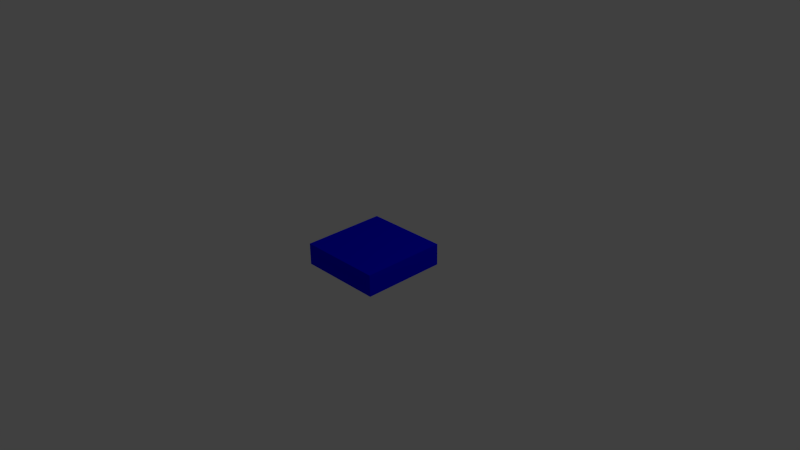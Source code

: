 # Source: main.blend  (saved by Blender 2.73.0; exported with 4.5.12 LTS)
import bpy
from mathutils import Matrix  # noqa: F401  (used for matrix-valued properties, if any)

bpy.ops.wm.read_factory_settings(use_empty=True)
scene = bpy.context.scene
scene.name = 'Scene'

# ---- collections
col_collection_1 = bpy.data.collections.new('Collection 1'); scene.collection.children.link(col_collection_1)

# ---- materials (node trees are filled in below, after node groups)
mat_block_default_001 = bpy.data.materials.new('block_default.001')
mat_block_default_001.alpha_threshold = 0.0
mat_block_default_001.use_transparent_shadow = False
mat_block_default_001.diffuse_color = (0.0, 0.0, 1.0, 1.0)
mat_block_default_001.roughness = 0.5

# ---- material node trees

# ---- world
world_world = bpy.data.worlds.new('World'); scene.world = world_world
world_world.color = (0.05088, 0.05088, 0.05088)
world_world.use_sun_shadow = False
world_world.sun_shadow_jitter_overblur = 0.0
world_world.cycles.sampling_method = 'MANUAL'
world_world.cycles.sample_map_resolution = 256

# ---- cameras
cam_camera = bpy.data.cameras.new('Camera')
cam_camera.clip_end = 100.0
cam_camera.lens = 35.0
cam_camera.sensor_width = 32.0
cam_camera.sensor_height = 18.0
cam_camera.ortho_scale = 7.314
cam_camera.dof.focus_distance = 0.0
cam_camera.dof.aperture_fstop = 128.0

# ---- lights
light_lamp = bpy.data.lights.new('Lamp', 'POINT')
light_lamp.transmission_factor = 0.0
light_lamp.cutoff_distance = 30.0
light_lamp.energy = 100.0
light_lamp.shadow_buffer_clip_start = 1.001
light_lamp.shadow_soft_size = 0.1
light_lamp.shadow_maximum_resolution = 0.006
light_lamp.use_absolute_resolution = True
light_lamp.cycles.use_multiple_importance_sampling = False

# ---- meshes
me_cube1_default_001 = bpy.data.meshes.new('cube1_default.001')
me_cube1_default_001.from_pydata([(-0.5774, -0.1478, 0.5774), (0.5774, -0.1478, 0.5774), (-0.5774, 0.1478, 0.5774), (-0.5774, -0.1478, -0.5774), (0.5774, 0.1478, 0.5774), (0.5774, 0.1478, -0.5774), (-0.5774, 0.1478, -0.5774), (0.5774, -0.1478, -0.5774)], [], [(0, 1, 2), (0, 3, 1), (2, 1, 4), (3, 0, 2), (2, 5, 6), (4, 5, 2), (1, 3, 7), (1, 5, 4), (3, 5, 7), (6, 3, 2), (6, 5, 3), (7, 5, 1)])
me_cube1_default_001.materials.append(mat_block_default_001)
me_cube1_default_001.use_remesh_preserve_volume = False
me_cube1_default_001.use_remesh_preserve_attributes = False
me_cube1_default_001.use_mirror_vertex_groups = False
me_cube1_default_001.update()

# ---- objects
ob_block = bpy.data.objects.new('block', me_cube1_default_001)
ob_lamp = bpy.data.objects.new('Lamp', light_lamp)
ob_camera = bpy.data.objects.new('Camera', cam_camera)

# ---- transforms, parenting, visibility, modifiers, constraints
ob_block.location = (1.848e-09, -4.62e-09, 4.62e-10)
ob_block.rotation_euler = (1.571, -0.0, 0.0)
ob_block.lineart.crease_threshold = 0.0
ob_lamp.location = (4.076, 1.005, 5.904)
ob_lamp.rotation_euler = (0.6503, 0.05522, 1.866)
ob_lamp.lock_rotations_4d = False
ob_lamp.empty_display_type = 'ARROWS'
ob_lamp.color = (0.0, 0.0, 0.0, 0.0)
ob_lamp.lineart.crease_threshold = 0.0
ob_camera.location = (7.481, -6.508, 5.344)
ob_camera.rotation_euler = (1.109, 0.01082, 0.8149)
ob_camera.lock_rotations_4d = False
ob_camera.empty_display_type = 'ARROWS'
ob_camera.color = (0.0, 0.0, 0.0, 0.0)
ob_camera.display_type = 'WIRE'
ob_camera.lineart.crease_threshold = 0.0

# ---- collection membership
col_collection_1.objects.link(ob_block)
col_collection_1.objects.link(ob_lamp)
col_collection_1.objects.link(ob_camera)

# ---- scene / render settings (as saved in the file)
scene.camera = ob_camera
scene.frame_start = 1; scene.frame_end = 250; scene.frame_set(1)
scene.render.engine = 'BLENDER_EEVEE_NEXT'
scene.render.resolution_percentage = 50
scene.render.dither_intensity = 0.0
scene.cycles.use_denoising = False
scene.cycles.samples = 10
scene.cycles.sampling_pattern = 'TABULATED_SOBOL'
scene.cycles.light_sampling_threshold = 0.0
scene.cycles.use_adaptive_sampling = False
scene.cycles.use_light_tree = False
scene.cycles.blur_glossy = 0.0
scene.cycles.pixel_filter_type = 'GAUSSIAN'
scene.cycles.sample_clamp_indirect = 0.0
scene.view_settings.view_transform = 'Standard'
bpy.context.view_layer.update()
